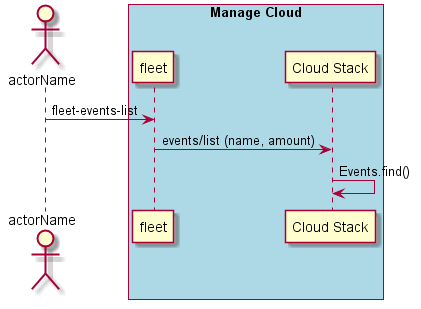

The diagram above was rendered by PlantUML. Its source (embedded in the PNG):
@startuml
Actor "actorName" as A

box "Manage Cloud" #lightblue
participant "fleet" as S
A -> S : fleet-events-list
participant "Cloud Stack" as CS
S -> CS : events/list (name, amount)
CS -> CS : Events.find()
end box
@enduml